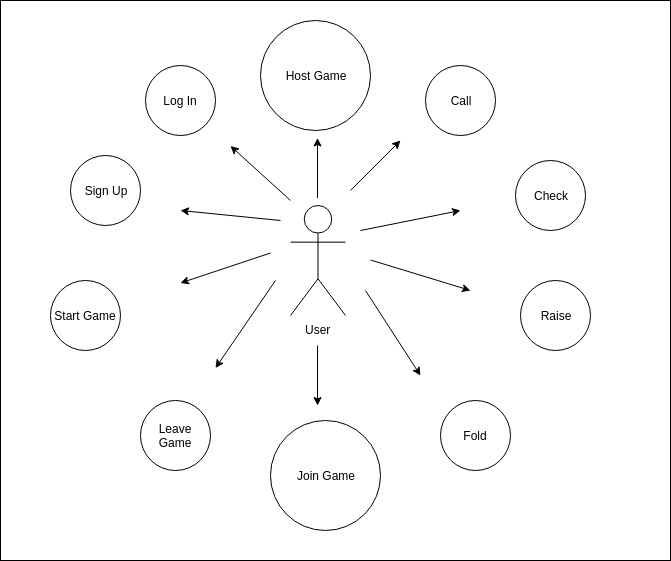

The diagram above was exported from draw.io. Its source (the exported page's mxGraphModel, read from the mxfile embedded in the PNG):
<mxGraphModel dx="1662" dy="716" grid="1" gridSize="10" guides="1" tooltips="1" connect="1" arrows="1" fold="1" page="1" pageScale="1" pageWidth="1100" pageHeight="850" background="#ffffff" math="0" shadow="0">
  <root>
    <mxCell id="0" />
    <mxCell id="1" parent="0" />
    <mxCell id="FNyB66hStV6swrbzcjkk-31" value="" style="rounded=0;whiteSpace=wrap;html=1;" vertex="1" parent="1">
      <mxGeometry x="200" y="20" width="670" height="560" as="geometry" />
    </mxCell>
    <mxCell id="FNyB66hStV6swrbzcjkk-1" value="Host Game" style="ellipse;whiteSpace=wrap;html=1;aspect=fixed;" vertex="1" parent="1">
      <mxGeometry x="460" y="40" width="110" height="110" as="geometry" />
    </mxCell>
    <mxCell id="FNyB66hStV6swrbzcjkk-2" value="User" style="shape=umlActor;verticalLabelPosition=bottom;labelBackgroundColor=#ffffff;verticalAlign=top;html=1;outlineConnect=0;" vertex="1" parent="1">
      <mxGeometry x="490" y="225" width="55" height="110" as="geometry" />
    </mxCell>
    <mxCell id="FNyB66hStV6swrbzcjkk-7" value="Log In" style="ellipse;whiteSpace=wrap;html=1;aspect=fixed;" vertex="1" parent="1">
      <mxGeometry x="345" y="85" width="70" height="70" as="geometry" />
    </mxCell>
    <mxCell id="FNyB66hStV6swrbzcjkk-8" value="Sign Up" style="ellipse;whiteSpace=wrap;html=1;aspect=fixed;" vertex="1" parent="1">
      <mxGeometry x="270" y="175" width="70" height="70" as="geometry" />
    </mxCell>
    <mxCell id="FNyB66hStV6swrbzcjkk-9" value="Join Game" style="ellipse;whiteSpace=wrap;html=1;aspect=fixed;" vertex="1" parent="1">
      <mxGeometry x="470" y="440" width="110" height="110" as="geometry" />
    </mxCell>
    <mxCell id="FNyB66hStV6swrbzcjkk-10" value="Start Game" style="ellipse;whiteSpace=wrap;html=1;aspect=fixed;" vertex="1" parent="1">
      <mxGeometry x="250" y="300" width="70" height="70" as="geometry" />
    </mxCell>
    <mxCell id="FNyB66hStV6swrbzcjkk-11" value="Call" style="ellipse;whiteSpace=wrap;html=1;aspect=fixed;" vertex="1" parent="1">
      <mxGeometry x="625" y="85" width="70" height="70" as="geometry" />
    </mxCell>
    <mxCell id="FNyB66hStV6swrbzcjkk-12" value="Check" style="ellipse;whiteSpace=wrap;html=1;aspect=fixed;" vertex="1" parent="1">
      <mxGeometry x="715" y="180" width="70" height="70" as="geometry" />
    </mxCell>
    <mxCell id="FNyB66hStV6swrbzcjkk-13" value="Fold" style="ellipse;whiteSpace=wrap;html=1;aspect=fixed;" vertex="1" parent="1">
      <mxGeometry x="640" y="420" width="70" height="70" as="geometry" />
    </mxCell>
    <mxCell id="FNyB66hStV6swrbzcjkk-14" value="Raise" style="ellipse;whiteSpace=wrap;html=1;aspect=fixed;" vertex="1" parent="1">
      <mxGeometry x="720" y="300" width="70" height="70" as="geometry" />
    </mxCell>
    <mxCell id="FNyB66hStV6swrbzcjkk-15" value="Leave Game" style="ellipse;whiteSpace=wrap;html=1;aspect=fixed;" vertex="1" parent="1">
      <mxGeometry x="340" y="420" width="70" height="70" as="geometry" />
    </mxCell>
    <mxCell id="FNyB66hStV6swrbzcjkk-17" value="" style="endArrow=classic;html=1;" edge="1" parent="1">
      <mxGeometry width="50" height="50" relative="1" as="geometry">
        <mxPoint x="550" y="210" as="sourcePoint" />
        <mxPoint x="600" y="160" as="targetPoint" />
      </mxGeometry>
    </mxCell>
    <mxCell id="FNyB66hStV6swrbzcjkk-18" value="" style="endArrow=classic;html=1;" edge="1" parent="1">
      <mxGeometry width="50" height="50" relative="1" as="geometry">
        <mxPoint x="560" y="250" as="sourcePoint" />
        <mxPoint x="660" y="230" as="targetPoint" />
      </mxGeometry>
    </mxCell>
    <mxCell id="FNyB66hStV6swrbzcjkk-20" value="" style="endArrow=classic;html=1;" edge="1" parent="1">
      <mxGeometry width="50" height="50" relative="1" as="geometry">
        <mxPoint x="565" y="310" as="sourcePoint" />
        <mxPoint x="620" y="395" as="targetPoint" />
      </mxGeometry>
    </mxCell>
    <mxCell id="FNyB66hStV6swrbzcjkk-24" value="" style="endArrow=classic;html=1;" edge="1" parent="1">
      <mxGeometry width="50" height="50" relative="1" as="geometry">
        <mxPoint x="517" y="365" as="sourcePoint" />
        <mxPoint x="517" y="425" as="targetPoint" />
      </mxGeometry>
    </mxCell>
    <mxCell id="FNyB66hStV6swrbzcjkk-25" value="" style="endArrow=classic;html=1;" edge="1" parent="1">
      <mxGeometry width="50" height="50" relative="1" as="geometry">
        <mxPoint x="570" y="279.5" as="sourcePoint" />
        <mxPoint x="670" y="310" as="targetPoint" />
      </mxGeometry>
    </mxCell>
    <mxCell id="FNyB66hStV6swrbzcjkk-26" value="" style="endArrow=classic;html=1;" edge="1" parent="1">
      <mxGeometry width="50" height="50" relative="1" as="geometry">
        <mxPoint x="517" y="217.5" as="sourcePoint" />
        <mxPoint x="517" y="157.5" as="targetPoint" />
      </mxGeometry>
    </mxCell>
    <mxCell id="FNyB66hStV6swrbzcjkk-27" value="" style="endArrow=classic;html=1;" edge="1" parent="1">
      <mxGeometry width="50" height="50" relative="1" as="geometry">
        <mxPoint x="490" y="220" as="sourcePoint" />
        <mxPoint x="430" y="165.5" as="targetPoint" />
      </mxGeometry>
    </mxCell>
    <mxCell id="FNyB66hStV6swrbzcjkk-28" value="" style="endArrow=classic;html=1;" edge="1" parent="1">
      <mxGeometry width="50" height="50" relative="1" as="geometry">
        <mxPoint x="480" y="240" as="sourcePoint" />
        <mxPoint x="380" y="230" as="targetPoint" />
      </mxGeometry>
    </mxCell>
    <mxCell id="FNyB66hStV6swrbzcjkk-29" value="" style="endArrow=classic;html=1;" edge="1" parent="1">
      <mxGeometry width="50" height="50" relative="1" as="geometry">
        <mxPoint x="470" y="272.5" as="sourcePoint" />
        <mxPoint x="380" y="302.5" as="targetPoint" />
      </mxGeometry>
    </mxCell>
    <mxCell id="FNyB66hStV6swrbzcjkk-30" value="" style="endArrow=classic;html=1;" edge="1" parent="1">
      <mxGeometry width="50" height="50" relative="1" as="geometry">
        <mxPoint x="475" y="300" as="sourcePoint" />
        <mxPoint x="415" y="387.5" as="targetPoint" />
      </mxGeometry>
    </mxCell>
  </root>
</mxGraphModel>